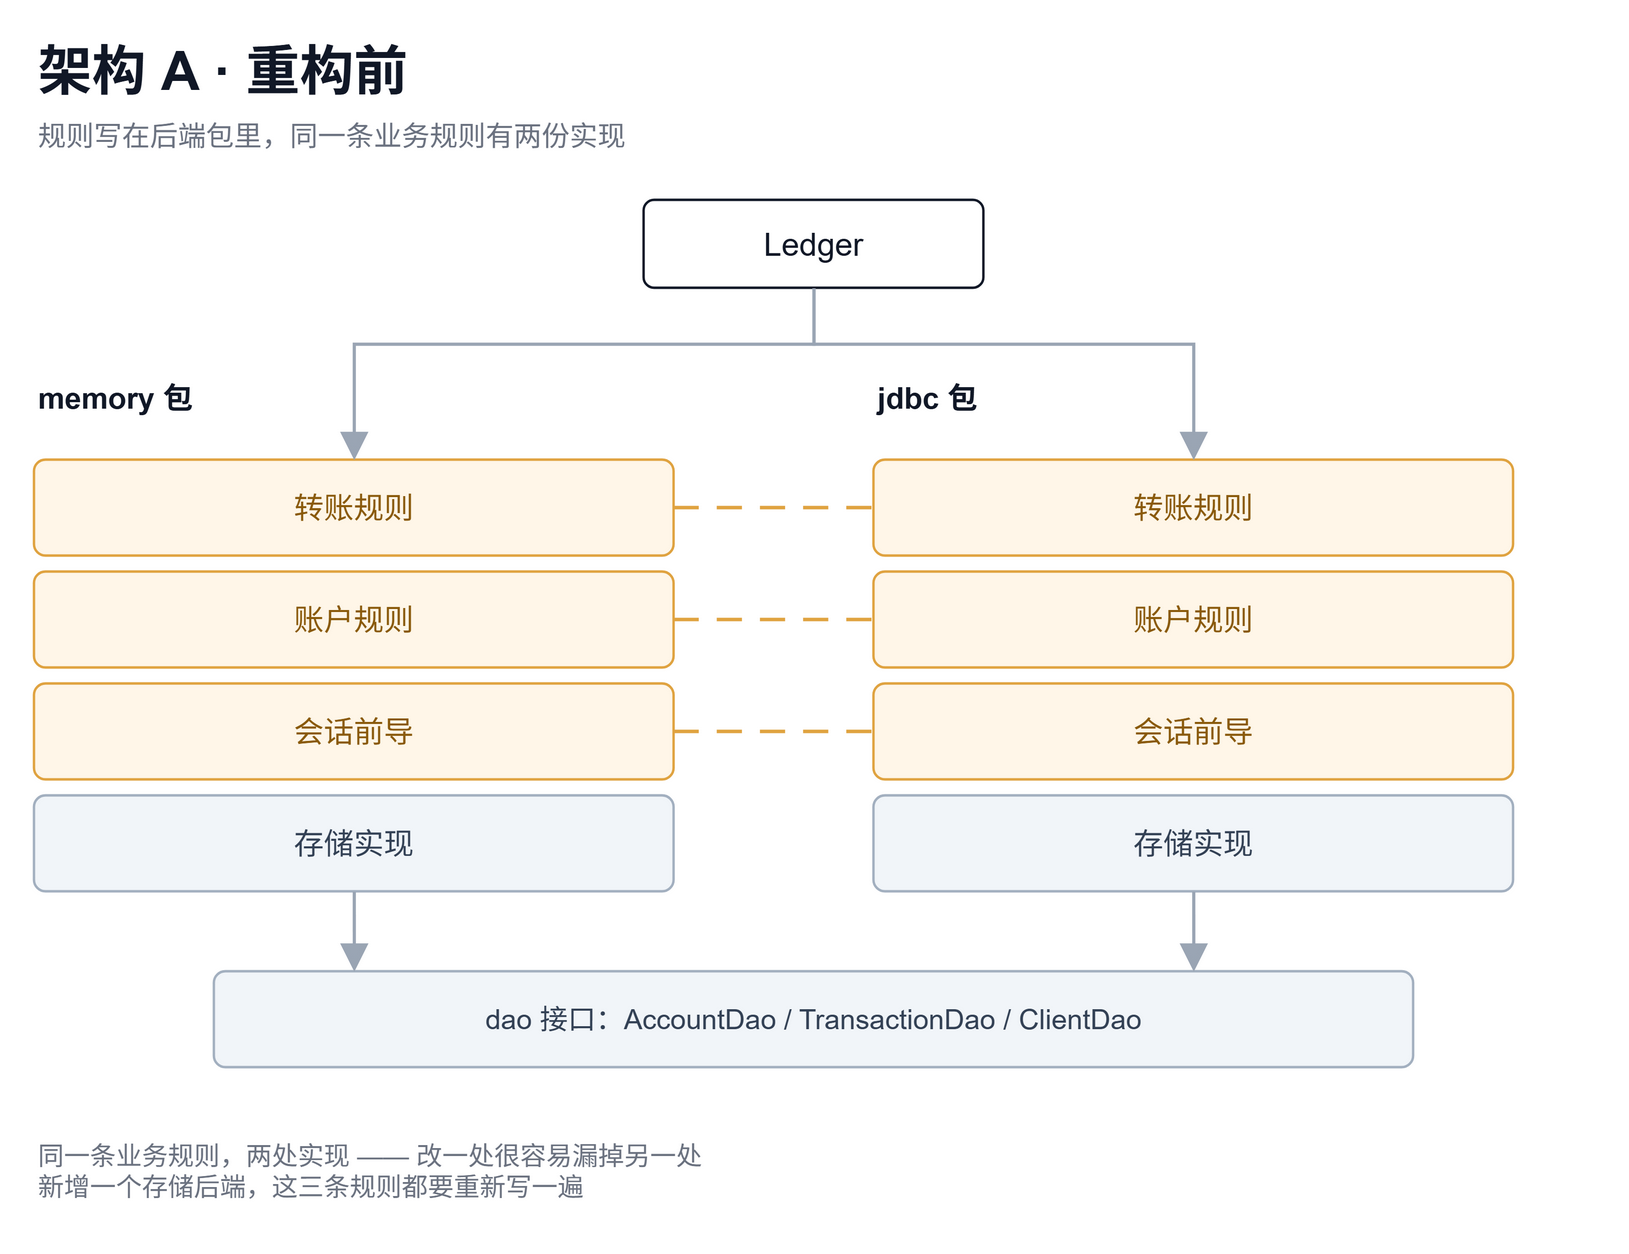

The diagram above was exported from draw.io. Its source (the exported page's mxGraphModel, read from the mxfile embedded in the PNG):
<mxGraphModel dx="900" dy="660" grid="0" gridSize="10" guides="1" tooltips="1" connect="1" arrows="1" fold="1" page="1" pageScale="1" pageWidth="900" pageHeight="660" math="0" shadow="0">
  <root>
    <mxCell id="0" />
    <mxCell id="1" parent="0" />
    <mxCell id="c1" value="架构 A · 重构前" style="text;html=1;whiteSpace=wrap;align=left;verticalAlign=middle;fontSize=27;fontStyle=1;fontColor=#111827;" vertex="1" parent="1">
      <mxGeometry x="60" y="26" width="780" height="38" as="geometry" />
    </mxCell>
    <mxCell id="c2" value="规则写在后端包里，同一条业务规则有两份实现" style="text;html=1;whiteSpace=wrap;align=left;verticalAlign=middle;fontSize=14;fontColor=#6B7280;" vertex="1" parent="1">
      <mxGeometry x="60" y="66" width="780" height="24" as="geometry" />
    </mxCell>
    <mxCell id="c3" value="Ledger" style="rounded=1;arcSize=12;html=1;whiteSpace=wrap;fillColor=#FFFFFF;strokeColor=#111827;strokeWidth=1.2;fontSize=16;fontColor=#111827;align=center;verticalAlign=middle;" vertex="1" parent="1">
      <mxGeometry x="365" y="110" width="170" height="44" as="geometry" />
    </mxCell>
    <mxCell id="c4" value="memory 包" style="text;html=1;whiteSpace=wrap;align=left;verticalAlign=middle;fontSize=15;fontStyle=1;fontColor=#111827;" vertex="1" parent="1">
      <mxGeometry x="60" y="196" width="360" height="26" as="geometry" />
    </mxCell>
    <mxCell id="c5" value="jdbc 包" style="text;html=1;whiteSpace=wrap;align=left;verticalAlign=middle;fontSize=15;fontStyle=1;fontColor=#111827;" vertex="1" parent="1">
      <mxGeometry x="480" y="196" width="360" height="26" as="geometry" />
    </mxCell>
    <mxCell id="c6" value="转账规则" style="rounded=1;arcSize=12;html=1;whiteSpace=wrap;fillColor=#FFF6E8;strokeColor=#E0A340;strokeWidth=1.2;fontSize=15;fontColor=#8A5A0B;align=center;verticalAlign=middle;" vertex="1" parent="1">
      <mxGeometry x="60" y="240" width="320" height="48" as="geometry" />
    </mxCell>
    <mxCell id="c7" value="转账规则" style="rounded=1;arcSize=12;html=1;whiteSpace=wrap;fillColor=#FFF6E8;strokeColor=#E0A340;strokeWidth=1.2;fontSize=15;fontColor=#8A5A0B;align=center;verticalAlign=middle;" vertex="1" parent="1">
      <mxGeometry x="480" y="240" width="320" height="48" as="geometry" />
    </mxCell>
    <mxCell id="c8" value="账户规则" style="rounded=1;arcSize=12;html=1;whiteSpace=wrap;fillColor=#FFF6E8;strokeColor=#E0A340;strokeWidth=1.2;fontSize=15;fontColor=#8A5A0B;align=center;verticalAlign=middle;" vertex="1" parent="1">
      <mxGeometry x="60" y="296" width="320" height="48" as="geometry" />
    </mxCell>
    <mxCell id="c9" value="账户规则" style="rounded=1;arcSize=12;html=1;whiteSpace=wrap;fillColor=#FFF6E8;strokeColor=#E0A340;strokeWidth=1.2;fontSize=15;fontColor=#8A5A0B;align=center;verticalAlign=middle;" vertex="1" parent="1">
      <mxGeometry x="480" y="296" width="320" height="48" as="geometry" />
    </mxCell>
    <mxCell id="c10" value="会话前导" style="rounded=1;arcSize=12;html=1;whiteSpace=wrap;fillColor=#FFF6E8;strokeColor=#E0A340;strokeWidth=1.2;fontSize=15;fontColor=#8A5A0B;align=center;verticalAlign=middle;" vertex="1" parent="1">
      <mxGeometry x="60" y="352" width="320" height="48" as="geometry" />
    </mxCell>
    <mxCell id="c11" value="会话前导" style="rounded=1;arcSize=12;html=1;whiteSpace=wrap;fillColor=#FFF6E8;strokeColor=#E0A340;strokeWidth=1.2;fontSize=15;fontColor=#8A5A0B;align=center;verticalAlign=middle;" vertex="1" parent="1">
      <mxGeometry x="480" y="352" width="320" height="48" as="geometry" />
    </mxCell>
    <mxCell id="c12" value="存储实现" style="rounded=1;arcSize=12;html=1;whiteSpace=wrap;fillColor=#F1F5F9;strokeColor=#A3B0C0;strokeWidth=1.2;fontSize=15;fontColor=#334155;align=center;verticalAlign=middle;" vertex="1" parent="1">
      <mxGeometry x="60" y="408" width="320" height="48" as="geometry" />
    </mxCell>
    <mxCell id="c13" value="存储实现" style="rounded=1;arcSize=12;html=1;whiteSpace=wrap;fillColor=#F1F5F9;strokeColor=#A3B0C0;strokeWidth=1.2;fontSize=15;fontColor=#334155;align=center;verticalAlign=middle;" vertex="1" parent="1">
      <mxGeometry x="480" y="408" width="320" height="48" as="geometry" />
    </mxCell>
    <mxCell id="e14" value="" style="edgeStyle=orthogonalEdgeStyle;rounded=0;html=1;strokeColor=#E0A340;strokeWidth=1.8;dashed=1;dashPattern=7 5;endArrow=none;" edge="1" parent="1" source="c6" target="c7">
      <mxGeometry relative="1" as="geometry" />
    </mxCell>
    <mxCell id="e15" value="" style="edgeStyle=orthogonalEdgeStyle;rounded=0;html=1;strokeColor=#E0A340;strokeWidth=1.8;dashed=1;dashPattern=7 5;endArrow=none;" edge="1" parent="1" source="c8" target="c9">
      <mxGeometry relative="1" as="geometry" />
    </mxCell>
    <mxCell id="e16" value="" style="edgeStyle=orthogonalEdgeStyle;rounded=0;html=1;strokeColor=#E0A340;strokeWidth=1.8;dashed=1;dashPattern=7 5;endArrow=none;" edge="1" parent="1" source="c10" target="c11">
      <mxGeometry relative="1" as="geometry" />
    </mxCell>
    <mxCell id="e17" value="" style="edgeStyle=orthogonalEdgeStyle;rounded=0;html=1;strokeColor=#9AA5B4;strokeWidth=1.6;endArrow=block;endFill=1;endSize=10;exitX=0.5;exitY=1;exitDx=0;exitDy=0;entryX=0.5;entryY=0;entryDx=0;entryDy=0;" edge="1" parent="1" source="c3" target="c6">
      <mxGeometry relative="1" as="geometry">
        <Array as="points">
          <mxPoint x="450" y="182" />
          <mxPoint x="220" y="182" />
        </Array>
      </mxGeometry>
    </mxCell>
    <mxCell id="e18" value="" style="edgeStyle=orthogonalEdgeStyle;rounded=0;html=1;strokeColor=#9AA5B4;strokeWidth=1.6;endArrow=block;endFill=1;endSize=10;exitX=0.5;exitY=1;exitDx=0;exitDy=0;entryX=0.5;entryY=0;entryDx=0;entryDy=0;" edge="1" parent="1" source="c3" target="c7">
      <mxGeometry relative="1" as="geometry">
        <Array as="points">
          <mxPoint x="450" y="182" />
          <mxPoint x="640" y="182" />
        </Array>
      </mxGeometry>
    </mxCell>
    <mxCell id="c19" value="dao 接口：AccountDao / TransactionDao / ClientDao" style="rounded=1;arcSize=12;html=1;whiteSpace=wrap;fillColor=#F1F5F9;strokeColor=#A3B0C0;strokeWidth=1.2;fontSize=14;fontColor=#334155;align=center;verticalAlign=middle;" vertex="1" parent="1">
      <mxGeometry x="150" y="496" width="600" height="48" as="geometry" />
    </mxCell>
    <mxCell id="e20" value="" style="edgeStyle=orthogonalEdgeStyle;rounded=0;html=1;strokeColor=#9AA5B4;strokeWidth=1.6;endArrow=block;endFill=1;endSize=10;exitX=0.5;exitY=1;exitDx=0;exitDy=0;entryX=0.1167;entryY=0;entryDx=0;entryDy=0;" edge="1" parent="1" source="c12" target="c19">
      <mxGeometry relative="1" as="geometry" />
    </mxCell>
    <mxCell id="e21" value="" style="edgeStyle=orthogonalEdgeStyle;rounded=0;html=1;strokeColor=#9AA5B4;strokeWidth=1.6;endArrow=block;endFill=1;endSize=10;exitX=0.5;exitY=1;exitDx=0;exitDy=0;entryX=0.8167;entryY=0;entryDx=0;entryDy=0;" edge="1" parent="1" source="c13" target="c19">
      <mxGeometry relative="1" as="geometry" />
    </mxCell>
    <mxCell id="c22" value="同一条业务规则，两处实现 —— 改一处很容易漏掉另一处&#10;新增一个存储后端，这三条规则都要重新写一遍" style="text;html=1;whiteSpace=wrap;align=left;verticalAlign=middle;fontSize=13;fontColor=#6B7280;" vertex="1" parent="1">
      <mxGeometry x="60" y="572" width="780" height="48" as="geometry" />
    </mxCell>
  </root>
</mxGraphModel>